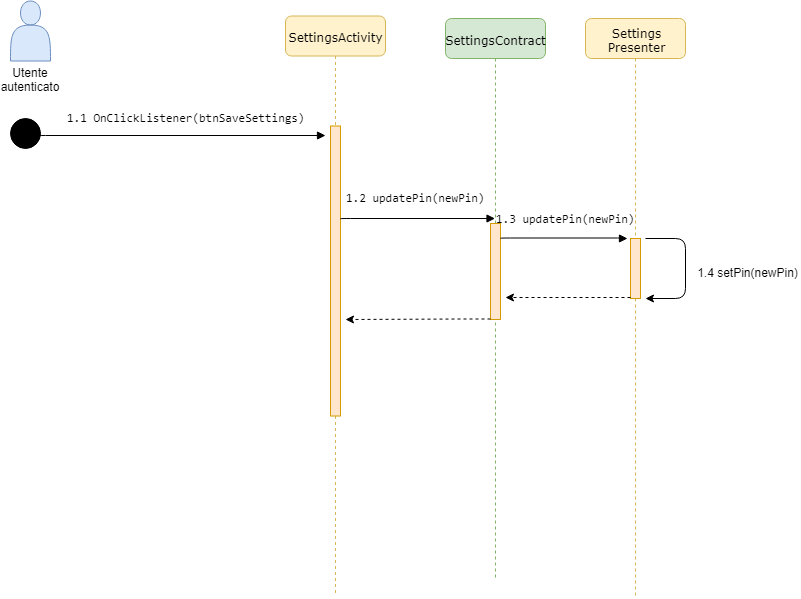

The diagram above was exported from draw.io. Its source (the exported page's mxGraphModel, read from the mxfile embedded in the PNG):
<mxGraphModel dx="1607" dy="799" grid="1" gridSize="10" guides="1" tooltips="1" connect="1" arrows="1" fold="1" page="1" pageScale="1" pageWidth="1100" pageHeight="850" background="#ffffff" math="0" shadow="0">
  <root>
    <mxCell id="0" />
    <mxCell id="1" parent="0" />
    <mxCell id="Wg2OI22hCC8bW56lmcMm-1" value="&lt;pre&gt;&lt;span&gt;1.1 OnClickListener(btn&lt;/span&gt;SaveSettings)&lt;/pre&gt;" style="html=1;verticalAlign=bottom;endArrow=block;labelBackgroundColor=none;fontFamily=Verdana;fontSize=12;edgeStyle=elbowEdgeStyle;elbow=vertical;" edge="1" parent="1">
      <mxGeometry x="0.0361" y="-3" relative="1" as="geometry">
        <mxPoint x="100" y="217.5" as="sourcePoint" />
        <mxPoint x="390" y="217" as="targetPoint" />
        <Array as="points">
          <mxPoint x="200" y="217" />
        </Array>
        <mxPoint x="1" as="offset" />
      </mxGeometry>
    </mxCell>
    <mxCell id="Wg2OI22hCC8bW56lmcMm-3" value="" style="shape=actor;whiteSpace=wrap;html=1;fillColor=#dae8fc;strokeColor=#6c8ebf;" vertex="1" parent="1">
      <mxGeometry x="75" y="82.5" width="40" height="60" as="geometry" />
    </mxCell>
    <mxCell id="Wg2OI22hCC8bW56lmcMm-4" value="Utente autenticato" style="text;html=1;strokeColor=none;fillColor=none;align=center;verticalAlign=middle;whiteSpace=wrap;rounded=0;" vertex="1" parent="1">
      <mxGeometry x="75" y="150" width="40" height="20" as="geometry" />
    </mxCell>
    <mxCell id="Wg2OI22hCC8bW56lmcMm-5" value="SettingsActivity" style="shape=umlLifeline;perimeter=lifelinePerimeter;whiteSpace=wrap;html=1;container=1;collapsible=0;recursiveResize=0;outlineConnect=0;rounded=1;shadow=0;comic=0;labelBackgroundColor=none;strokeColor=#d6b656;strokeWidth=1;fillColor=#fff2cc;fontFamily=Verdana;fontSize=12;align=center;" vertex="1" parent="1">
      <mxGeometry x="350" y="97.5" width="100" height="580" as="geometry" />
    </mxCell>
    <mxCell id="Wg2OI22hCC8bW56lmcMm-6" value="" style="html=1;points=[];perimeter=orthogonalPerimeter;rounded=0;shadow=0;comic=0;labelBackgroundColor=none;strokeColor=#d79b00;strokeWidth=1;fillColor=#ffe6cc;fontFamily=Verdana;fontSize=12;align=center;" vertex="1" parent="Wg2OI22hCC8bW56lmcMm-5">
      <mxGeometry x="45" y="110" width="10" height="290" as="geometry" />
    </mxCell>
    <mxCell id="Wg2OI22hCC8bW56lmcMm-7" value="" style="ellipse;whiteSpace=wrap;html=1;aspect=fixed;fillColor=#000000;" vertex="1" parent="1">
      <mxGeometry x="75" y="200" width="30" height="30" as="geometry" />
    </mxCell>
    <mxCell id="Wg2OI22hCC8bW56lmcMm-8" value="SettingsContract" style="shape=umlLifeline;perimeter=lifelinePerimeter;whiteSpace=wrap;html=1;container=1;collapsible=0;recursiveResize=0;outlineConnect=0;rounded=1;shadow=0;comic=0;labelBackgroundColor=none;strokeColor=#82b366;strokeWidth=1;fillColor=#d5e8d4;fontFamily=Verdana;fontSize=12;align=center;" vertex="1" parent="1">
      <mxGeometry x="510" y="100" width="100" height="560" as="geometry" />
    </mxCell>
    <mxCell id="Wg2OI22hCC8bW56lmcMm-9" value="" style="html=1;points=[];perimeter=orthogonalPerimeter;rounded=0;shadow=0;comic=0;labelBackgroundColor=none;strokeColor=#d79b00;strokeWidth=1;fillColor=#ffe6cc;fontFamily=Verdana;fontSize=12;align=center;" vertex="1" parent="Wg2OI22hCC8bW56lmcMm-8">
      <mxGeometry x="45" y="205" width="10" height="96" as="geometry" />
    </mxCell>
    <mxCell id="Wg2OI22hCC8bW56lmcMm-11" value="Settings&lt;br&gt;Presenter" style="shape=umlLifeline;perimeter=lifelinePerimeter;whiteSpace=wrap;html=1;container=1;collapsible=0;recursiveResize=0;outlineConnect=0;rounded=1;shadow=0;comic=0;labelBackgroundColor=none;strokeColor=#d6b656;strokeWidth=1;fillColor=#fff2cc;fontFamily=Verdana;fontSize=12;align=center;" vertex="1" parent="1">
      <mxGeometry x="650" y="100" width="100" height="580" as="geometry" />
    </mxCell>
    <mxCell id="Wg2OI22hCC8bW56lmcMm-12" value="" style="html=1;points=[];perimeter=orthogonalPerimeter;rounded=0;shadow=0;comic=0;labelBackgroundColor=none;strokeColor=#d79b00;strokeWidth=1;fillColor=#ffe6cc;fontFamily=Verdana;fontSize=12;align=center;" vertex="1" parent="Wg2OI22hCC8bW56lmcMm-11">
      <mxGeometry x="45" y="220" width="10" height="60" as="geometry" />
    </mxCell>
    <mxCell id="Wg2OI22hCC8bW56lmcMm-14" value="&lt;pre&gt;1.2 updatePin(newPin)&lt;/pre&gt;" style="html=1;verticalAlign=bottom;endArrow=block;labelBackgroundColor=none;fontFamily=Verdana;fontSize=12;edgeStyle=elbowEdgeStyle;elbow=vertical;" edge="1" parent="1" target="Wg2OI22hCC8bW56lmcMm-8">
      <mxGeometry x="-0.0258" relative="1" as="geometry">
        <mxPoint x="405" y="300.5" as="sourcePoint" />
        <mxPoint x="695" y="300" as="targetPoint" />
        <Array as="points">
          <mxPoint x="505" y="300" />
        </Array>
        <mxPoint as="offset" />
      </mxGeometry>
    </mxCell>
    <mxCell id="Wg2OI22hCC8bW56lmcMm-15" value="&lt;pre&gt;1.3 updatePin(newPin)&lt;/pre&gt;" style="html=1;verticalAlign=bottom;endArrow=block;labelBackgroundColor=none;fontFamily=Verdana;fontSize=12;edgeStyle=elbowEdgeStyle;elbow=vertical;" edge="1" parent="1">
      <mxGeometry x="0.0234" relative="1" as="geometry">
        <mxPoint x="565" y="320" as="sourcePoint" />
        <mxPoint x="692" y="320" as="targetPoint" />
        <Array as="points">
          <mxPoint x="552" y="319.5" />
        </Array>
        <mxPoint x="1" y="1" as="offset" />
      </mxGeometry>
    </mxCell>
    <mxCell id="Wg2OI22hCC8bW56lmcMm-16" value="" style="endArrow=classic;html=1;dashed=1;" edge="1" parent="1">
      <mxGeometry width="50" height="50" relative="1" as="geometry">
        <mxPoint x="695" y="379" as="sourcePoint" />
        <mxPoint x="570" y="379" as="targetPoint" />
        <Array as="points">
          <mxPoint x="670.5" y="379" />
        </Array>
      </mxGeometry>
    </mxCell>
    <mxCell id="Wg2OI22hCC8bW56lmcMm-17" value="" style="endArrow=classic;html=1;dashed=1;" edge="1" parent="1">
      <mxGeometry width="50" height="50" relative="1" as="geometry">
        <mxPoint x="555" y="400.5" as="sourcePoint" />
        <mxPoint x="410" y="401" as="targetPoint" />
        <Array as="points">
          <mxPoint x="530.5" y="400.5" />
        </Array>
      </mxGeometry>
    </mxCell>
    <mxCell id="Wg2OI22hCC8bW56lmcMm-18" value="" style="edgeStyle=segmentEdgeStyle;endArrow=classic;html=1;" edge="1" parent="1">
      <mxGeometry width="50" height="50" relative="1" as="geometry">
        <mxPoint x="710" y="320" as="sourcePoint" />
        <mxPoint x="710" y="380" as="targetPoint" />
        <Array as="points">
          <mxPoint x="750" y="320" />
        </Array>
      </mxGeometry>
    </mxCell>
    <mxCell id="Wg2OI22hCC8bW56lmcMm-19" value="1.4 setPin(newPin)" style="text;html=1;strokeColor=none;fillColor=none;align=center;verticalAlign=middle;whiteSpace=wrap;rounded=0;" vertex="1" parent="1">
      <mxGeometry x="760" y="343" width="105" height="20" as="geometry" />
    </mxCell>
  </root>
</mxGraphModel>